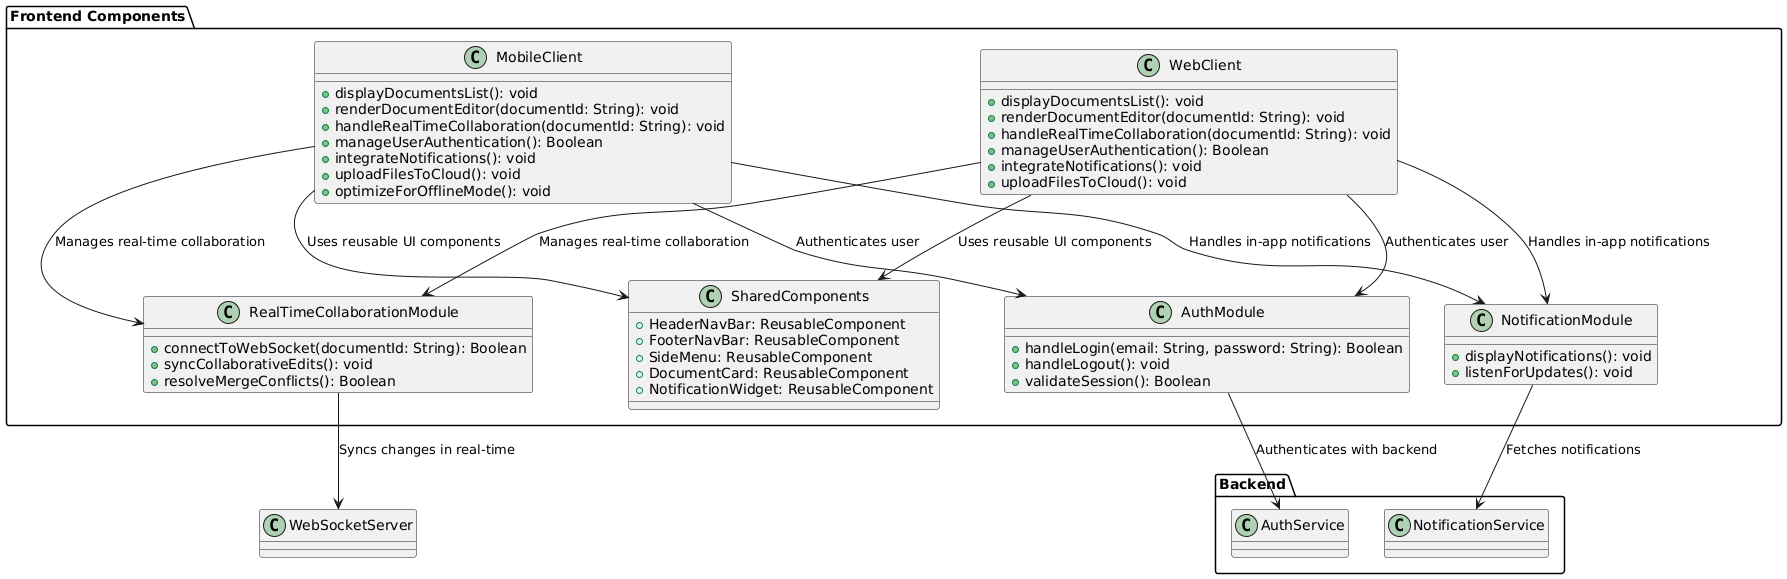

The diagram above was rendered by PlantUML. Its source (embedded in the PNG):
@startuml
!define RECTANGLE class

package "Frontend Components" {
  RECTANGLE WebClient {
    +displayDocumentsList(): void
    +renderDocumentEditor(documentId: String): void
    +handleRealTimeCollaboration(documentId: String): void
    +manageUserAuthentication(): Boolean
    +integrateNotifications(): void
    +uploadFilesToCloud(): void
  }

  RECTANGLE MobileClient {
    +displayDocumentsList(): void
    +renderDocumentEditor(documentId: String): void
    +handleRealTimeCollaboration(documentId: String): void
    +manageUserAuthentication(): Boolean
    +integrateNotifications(): void
    +uploadFilesToCloud(): void
    +optimizeForOfflineMode(): void
  }

  RECTANGLE SharedComponents {
    +HeaderNavBar: ReusableComponent
    +FooterNavBar: ReusableComponent
    +SideMenu: ReusableComponent
    +DocumentCard: ReusableComponent
    +NotificationWidget: ReusableComponent
  }

  RECTANGLE RealTimeCollaborationModule {
    +connectToWebSocket(documentId: String): Boolean
    +syncCollaborativeEdits(): void
    +resolveMergeConflicts(): Boolean
  }

  RECTANGLE AuthModule {
    +handleLogin(email: String, password: String): Boolean
    +handleLogout(): void
    +validateSession(): Boolean
  }

  RECTANGLE NotificationModule {
    +displayNotifications(): void
    +listenForUpdates(): void
  }
}

WebClient --> SharedComponents : "Uses reusable UI components"
MobileClient --> SharedComponents : "Uses reusable UI components"
WebClient --> RealTimeCollaborationModule : "Manages real-time collaboration"
MobileClient --> RealTimeCollaborationModule : "Manages real-time collaboration"
WebClient --> AuthModule : "Authenticates user"
MobileClient --> AuthModule : "Authenticates user"
WebClient --> NotificationModule : "Handles in-app notifications"
MobileClient --> NotificationModule : "Handles in-app notifications"
RealTimeCollaborationModule --> WebSocketServer : "Syncs changes in real-time"
AuthModule --> Backend.AuthService : "Authenticates with backend"
NotificationModule --> Backend.NotificationService : "Fetches notifications"
@enduml